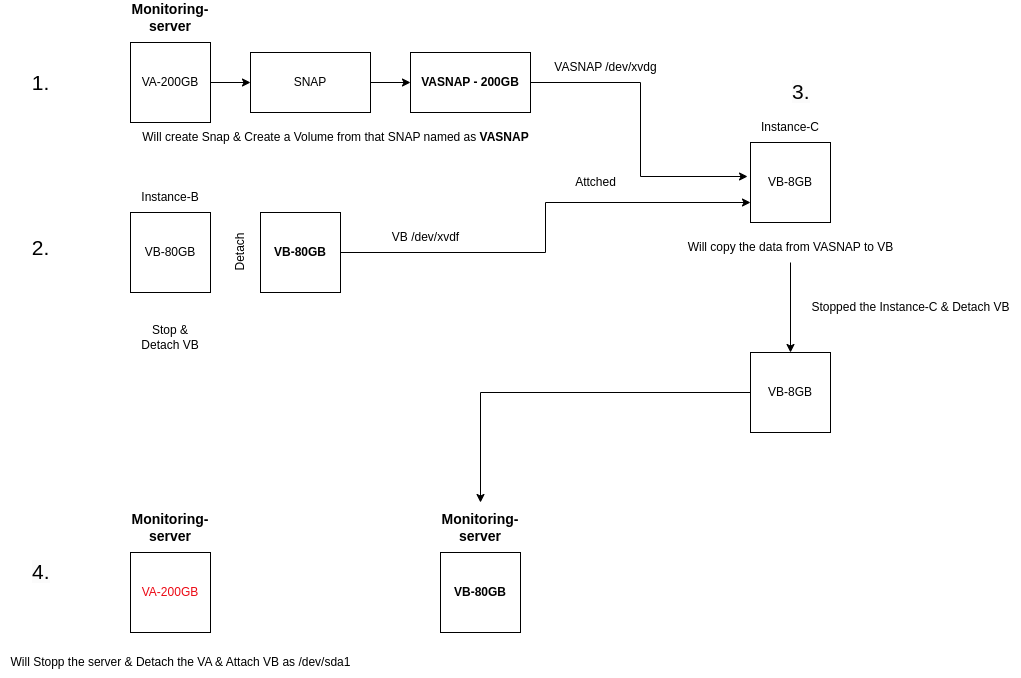

The diagram above was exported from draw.io. Its source (the exported page's mxGraphModel, read from the mxfile embedded in the PNG):
<mxGraphModel dx="2210" dy="775" grid="1" gridSize="10" guides="1" tooltips="1" connect="1" arrows="1" fold="1" page="1" pageScale="1" pageWidth="850" pageHeight="1100" math="0" shadow="0">
  <root>
    <mxCell id="0" />
    <mxCell id="1" parent="0" />
    <mxCell id="NAgyvdID7nsUFdBDVU0M-1" value="" style="edgeStyle=orthogonalEdgeStyle;rounded=0;orthogonalLoop=1;jettySize=auto;html=1;" edge="1" parent="1" source="NAgyvdID7nsUFdBDVU0M-2" target="NAgyvdID7nsUFdBDVU0M-9">
      <mxGeometry relative="1" as="geometry" />
    </mxCell>
    <mxCell id="NAgyvdID7nsUFdBDVU0M-2" value="VA-200GB" style="whiteSpace=wrap;html=1;aspect=fixed;" vertex="1" parent="1">
      <mxGeometry x="-90" y="170" width="80" height="80" as="geometry" />
    </mxCell>
    <mxCell id="NAgyvdID7nsUFdBDVU0M-3" value="&lt;b&gt;&lt;font style=&quot;font-size: 14px;&quot;&gt;Monitoring-server&lt;/font&gt;&lt;/b&gt;" style="text;html=1;strokeColor=none;fillColor=none;align=center;verticalAlign=middle;whiteSpace=wrap;rounded=0;" vertex="1" parent="1">
      <mxGeometry x="-80" y="130" width="60" height="30" as="geometry" />
    </mxCell>
    <mxCell id="NAgyvdID7nsUFdBDVU0M-4" value="VB-80GB" style="whiteSpace=wrap;html=1;aspect=fixed;" vertex="1" parent="1">
      <mxGeometry x="-90" y="340" width="80" height="80" as="geometry" />
    </mxCell>
    <mxCell id="NAgyvdID7nsUFdBDVU0M-5" value="Instance-B" style="text;html=1;strokeColor=none;fillColor=none;align=center;verticalAlign=middle;whiteSpace=wrap;rounded=0;" vertex="1" parent="1">
      <mxGeometry x="-80" y="310" width="60" height="30" as="geometry" />
    </mxCell>
    <mxCell id="NAgyvdID7nsUFdBDVU0M-6" value="Stop &amp;amp; Detach VB" style="text;html=1;strokeColor=none;fillColor=none;align=center;verticalAlign=middle;whiteSpace=wrap;rounded=0;" vertex="1" parent="1">
      <mxGeometry x="-80" y="450" width="60" height="30" as="geometry" />
    </mxCell>
    <mxCell id="NAgyvdID7nsUFdBDVU0M-7" value="Will create Snap &amp;amp; Create a Volume from that SNAP named as &lt;b&gt;VASNAP&lt;/b&gt;" style="text;html=1;align=center;verticalAlign=middle;resizable=0;points=[];autosize=1;strokeColor=none;fillColor=none;" vertex="1" parent="1">
      <mxGeometry x="-90" y="250" width="410" height="30" as="geometry" />
    </mxCell>
    <mxCell id="NAgyvdID7nsUFdBDVU0M-8" value="" style="edgeStyle=orthogonalEdgeStyle;rounded=0;orthogonalLoop=1;jettySize=auto;html=1;" edge="1" parent="1" source="NAgyvdID7nsUFdBDVU0M-9" target="NAgyvdID7nsUFdBDVU0M-11">
      <mxGeometry relative="1" as="geometry" />
    </mxCell>
    <mxCell id="NAgyvdID7nsUFdBDVU0M-9" value="SNAP" style="whiteSpace=wrap;html=1;" vertex="1" parent="1">
      <mxGeometry x="30" y="180" width="120" height="60" as="geometry" />
    </mxCell>
    <mxCell id="NAgyvdID7nsUFdBDVU0M-10" value="" style="edgeStyle=orthogonalEdgeStyle;rounded=0;orthogonalLoop=1;jettySize=auto;html=1;entryX=-0.037;entryY=0.425;entryDx=0;entryDy=0;entryPerimeter=0;" edge="1" parent="1" source="NAgyvdID7nsUFdBDVU0M-11" target="NAgyvdID7nsUFdBDVU0M-12">
      <mxGeometry relative="1" as="geometry">
        <mxPoint x="410" y="210" as="targetPoint" />
        <Array as="points">
          <mxPoint x="420" y="210" />
          <mxPoint x="420" y="304" />
        </Array>
      </mxGeometry>
    </mxCell>
    <mxCell id="NAgyvdID7nsUFdBDVU0M-11" value="&lt;b&gt;VASNAP - 200GB&lt;/b&gt;" style="whiteSpace=wrap;html=1;" vertex="1" parent="1">
      <mxGeometry x="190" y="180" width="120" height="60" as="geometry" />
    </mxCell>
    <mxCell id="NAgyvdID7nsUFdBDVU0M-12" value="VB-8GB" style="whiteSpace=wrap;html=1;aspect=fixed;" vertex="1" parent="1">
      <mxGeometry x="530" y="270" width="80" height="80" as="geometry" />
    </mxCell>
    <mxCell id="NAgyvdID7nsUFdBDVU0M-13" value="Instance-C" style="text;html=1;strokeColor=none;fillColor=none;align=center;verticalAlign=middle;whiteSpace=wrap;rounded=0;" vertex="1" parent="1">
      <mxGeometry x="530" y="240" width="80" height="30" as="geometry" />
    </mxCell>
    <mxCell id="NAgyvdID7nsUFdBDVU0M-14" style="edgeStyle=orthogonalEdgeStyle;rounded=0;orthogonalLoop=1;jettySize=auto;html=1;entryX=0;entryY=0.75;entryDx=0;entryDy=0;" edge="1" parent="1" source="NAgyvdID7nsUFdBDVU0M-15" target="NAgyvdID7nsUFdBDVU0M-12">
      <mxGeometry relative="1" as="geometry" />
    </mxCell>
    <mxCell id="NAgyvdID7nsUFdBDVU0M-15" value="&lt;b&gt;VB-80GB&lt;/b&gt;" style="whiteSpace=wrap;html=1;aspect=fixed;" vertex="1" parent="1">
      <mxGeometry x="40" y="340" width="80" height="80" as="geometry" />
    </mxCell>
    <mxCell id="NAgyvdID7nsUFdBDVU0M-16" value="VB /dev/xvdf&lt;br&gt;" style="text;html=1;align=center;verticalAlign=middle;resizable=0;points=[];autosize=1;strokeColor=none;fillColor=none;" vertex="1" parent="1">
      <mxGeometry x="160" y="350" width="90" height="30" as="geometry" />
    </mxCell>
    <mxCell id="NAgyvdID7nsUFdBDVU0M-17" value="VASNAP /dev/xvdg" style="text;html=1;align=center;verticalAlign=middle;resizable=0;points=[];autosize=1;strokeColor=none;fillColor=none;" vertex="1" parent="1">
      <mxGeometry x="320" y="180" width="130" height="30" as="geometry" />
    </mxCell>
    <mxCell id="NAgyvdID7nsUFdBDVU0M-18" value="Attched" style="text;html=1;align=center;verticalAlign=middle;resizable=0;points=[];autosize=1;strokeColor=none;fillColor=none;" vertex="1" parent="1">
      <mxGeometry x="345" y="295" width="60" height="30" as="geometry" />
    </mxCell>
    <mxCell id="NAgyvdID7nsUFdBDVU0M-19" value="Detach" style="text;html=1;align=center;verticalAlign=middle;resizable=0;points=[];autosize=1;strokeColor=none;fillColor=none;rotation=-90;" vertex="1" parent="1">
      <mxGeometry x="-10" y="365" width="60" height="30" as="geometry" />
    </mxCell>
    <mxCell id="NAgyvdID7nsUFdBDVU0M-20" value="" style="edgeStyle=orthogonalEdgeStyle;rounded=0;orthogonalLoop=1;jettySize=auto;html=1;" edge="1" parent="1" source="NAgyvdID7nsUFdBDVU0M-21" target="NAgyvdID7nsUFdBDVU0M-23">
      <mxGeometry relative="1" as="geometry" />
    </mxCell>
    <mxCell id="NAgyvdID7nsUFdBDVU0M-21" value="Will copy the data from VASNAP to VB" style="text;html=1;align=center;verticalAlign=middle;resizable=0;points=[];autosize=1;strokeColor=none;fillColor=none;" vertex="1" parent="1">
      <mxGeometry x="455" y="360" width="230" height="30" as="geometry" />
    </mxCell>
    <mxCell id="NAgyvdID7nsUFdBDVU0M-22" style="edgeStyle=orthogonalEdgeStyle;rounded=0;orthogonalLoop=1;jettySize=auto;html=1;" edge="1" parent="1" source="NAgyvdID7nsUFdBDVU0M-23">
      <mxGeometry relative="1" as="geometry">
        <mxPoint x="260" y="630" as="targetPoint" />
      </mxGeometry>
    </mxCell>
    <mxCell id="NAgyvdID7nsUFdBDVU0M-23" value="VB-8GB" style="whiteSpace=wrap;html=1;aspect=fixed;" vertex="1" parent="1">
      <mxGeometry x="530" y="480" width="80" height="80" as="geometry" />
    </mxCell>
    <mxCell id="NAgyvdID7nsUFdBDVU0M-24" value="Stopped the Instance-C &amp;amp; Detach VB" style="text;html=1;align=center;verticalAlign=middle;resizable=0;points=[];autosize=1;strokeColor=none;fillColor=none;" vertex="1" parent="1">
      <mxGeometry x="580" y="420" width="220" height="30" as="geometry" />
    </mxCell>
    <mxCell id="NAgyvdID7nsUFdBDVU0M-25" value="&lt;font color=&quot;#ec0914&quot;&gt;VA-200GB&lt;/font&gt;" style="whiteSpace=wrap;html=1;aspect=fixed;" vertex="1" parent="1">
      <mxGeometry x="-90" y="680" width="80" height="80" as="geometry" />
    </mxCell>
    <mxCell id="NAgyvdID7nsUFdBDVU0M-26" value="&lt;b&gt;&lt;font style=&quot;font-size: 14px;&quot;&gt;Monitoring-server&lt;/font&gt;&lt;/b&gt;" style="text;html=1;strokeColor=none;fillColor=none;align=center;verticalAlign=middle;whiteSpace=wrap;rounded=0;" vertex="1" parent="1">
      <mxGeometry x="-80" y="640" width="60" height="30" as="geometry" />
    </mxCell>
    <mxCell id="NAgyvdID7nsUFdBDVU0M-27" value="Will Stopp the server &amp;amp; Detach the VA &amp;amp; Attach VB as /dev/sda1" style="text;html=1;align=center;verticalAlign=middle;resizable=0;points=[];autosize=1;strokeColor=none;fillColor=none;" vertex="1" parent="1">
      <mxGeometry x="-220" y="775" width="360" height="30" as="geometry" />
    </mxCell>
    <mxCell id="NAgyvdID7nsUFdBDVU0M-28" value="&lt;b&gt;VB-80GB&lt;/b&gt;" style="whiteSpace=wrap;html=1;aspect=fixed;" vertex="1" parent="1">
      <mxGeometry x="220" y="680" width="80" height="80" as="geometry" />
    </mxCell>
    <mxCell id="NAgyvdID7nsUFdBDVU0M-29" value="&lt;b&gt;&lt;font style=&quot;font-size: 14px;&quot;&gt;Monitoring-server&lt;/font&gt;&lt;/b&gt;" style="text;html=1;strokeColor=none;fillColor=none;align=center;verticalAlign=middle;whiteSpace=wrap;rounded=0;" vertex="1" parent="1">
      <mxGeometry x="230" y="640" width="60" height="30" as="geometry" />
    </mxCell>
    <mxCell id="NAgyvdID7nsUFdBDVU0M-32" value="&lt;font style=&quot;font-size: 21px;&quot;&gt;1.&lt;/font&gt;" style="text;html=1;align=center;verticalAlign=middle;resizable=0;points=[];autosize=1;strokeColor=none;fillColor=none;" vertex="1" parent="1">
      <mxGeometry x="-200" y="190" width="40" height="40" as="geometry" />
    </mxCell>
    <mxCell id="NAgyvdID7nsUFdBDVU0M-33" value="&lt;font style=&quot;font-size: 21px;&quot;&gt;2.&lt;/font&gt;" style="text;html=1;align=center;verticalAlign=middle;resizable=0;points=[];autosize=1;strokeColor=none;fillColor=none;" vertex="1" parent="1">
      <mxGeometry x="-200" y="355" width="40" height="40" as="geometry" />
    </mxCell>
    <mxCell id="NAgyvdID7nsUFdBDVU0M-34" value="&lt;span style=&quot;color: rgb(0, 0, 0); font-family: Helvetica; font-size: 21px; font-style: normal; font-variant-ligatures: normal; font-variant-caps: normal; font-weight: 400; letter-spacing: normal; orphans: 2; text-align: center; text-indent: 0px; text-transform: none; widows: 2; word-spacing: 0px; -webkit-text-stroke-width: 0px; background-color: rgb(251, 251, 251); text-decoration-thickness: initial; text-decoration-style: initial; text-decoration-color: initial; float: none; display: inline !important;&quot;&gt;4.&lt;br&gt;&lt;/span&gt;" style="text;whiteSpace=wrap;html=1;" vertex="1" parent="1">
      <mxGeometry x="-190" y="680" width="40" height="50" as="geometry" />
    </mxCell>
    <mxCell id="NAgyvdID7nsUFdBDVU0M-35" value="&lt;span style=&quot;color: rgb(0, 0, 0); font-family: Helvetica; font-size: 21px; font-style: normal; font-variant-ligatures: normal; font-variant-caps: normal; font-weight: 400; letter-spacing: normal; orphans: 2; text-align: center; text-indent: 0px; text-transform: none; widows: 2; word-spacing: 0px; -webkit-text-stroke-width: 0px; background-color: rgb(251, 251, 251); text-decoration-thickness: initial; text-decoration-style: initial; text-decoration-color: initial; float: none; display: inline !important;&quot;&gt;3.&lt;br&gt;&lt;br&gt;&lt;/span&gt;" style="text;whiteSpace=wrap;html=1;" vertex="1" parent="1">
      <mxGeometry x="570" y="200" width="50" height="50" as="geometry" />
    </mxCell>
  </root>
</mxGraphModel>